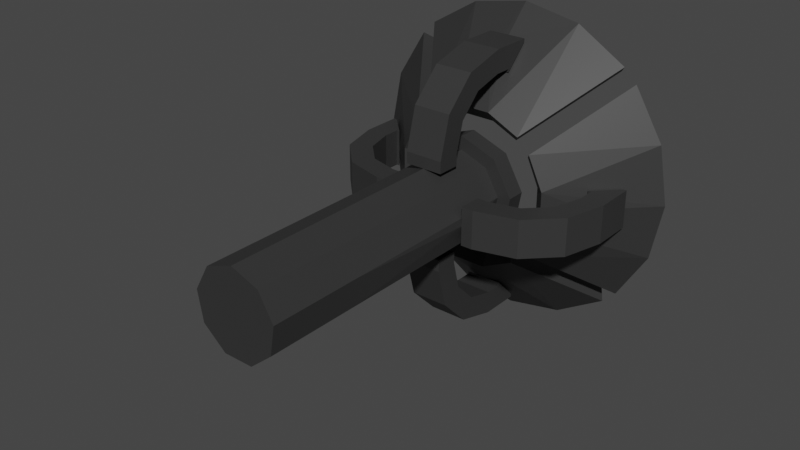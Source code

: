 # Source: Weapon-Healing-Barrel.blend  (saved by Blender 2.81.16; exported with 4.5.12 LTS)
import bpy
from mathutils import Matrix  # noqa: F401  (used for matrix-valued properties, if any)

bpy.ops.wm.read_factory_settings(use_empty=True)
scene = bpy.context.scene
scene.name = 'Scene'

# ---- collections
col_collection = bpy.data.collections.new('Collection'); scene.collection.children.link(col_collection)

# ---- materials (node trees are filled in below, after node groups)
mat_barrel = bpy.data.materials.new('Barrel')
mat_barrel.use_transparent_shadow = False
mat_material = bpy.data.materials.new('Material')
mat_material.use_transparent_shadow = False

# ---- material node trees
mat_barrel.use_nodes = True; mat_barrel.node_tree.nodes.clear()
_N = mat_barrel.node_tree.nodes; _L = mat_barrel.node_tree.links
n0 = _N.new('ShaderNodeOutputMaterial'); n0.name = 'Material Output'; n0.location = (300, 300)
n1 = _N.new('ShaderNodeBsdfPrincipled'); n1.name = 'Principled BSDF'; n1.location = (10, 300)
n1.distribution = 'GGX'
n1.subsurface_method = 'BURLEY'
n1.inputs[0].default_value = (0.0331, 0.0331, 0.0331, 1.0)
n1.inputs[3].default_value = 1.45
n1.inputs[27].default_value = (0.0, 0.0, 0.0, 1.0)
n1.inputs[28].default_value = 1.0
_L.new(n1.outputs[0], n0.inputs[0])
n0.is_active_output = True
mat_material.use_nodes = True; mat_material.node_tree.nodes.clear()
_N = mat_material.node_tree.nodes; _L = mat_material.node_tree.links
n0 = _N.new('ShaderNodeOutputMaterial'); n0.name = 'Material Output'; n0.location = (300, 300)
n1 = _N.new('ShaderNodeBsdfPrincipled'); n1.name = 'Principled BSDF'; n1.location = (10, 300)
n1.distribution = 'GGX'
n1.subsurface_method = 'BURLEY'
n1.inputs[0].default_value = (0.002428, 0.1022, 0.008023, 1.0)
n1.inputs[3].default_value = 1.45
n1.inputs[27].default_value = (0.0, 0.0, 0.0, 1.0)
n1.inputs[28].default_value = 1.0
_L.new(n1.outputs[0], n0.inputs[0])
n0.is_active_output = True

# ---- world
world_world = bpy.data.worlds.new('World'); scene.world = world_world
world_world.use_nodes = True; world_world.node_tree.nodes.clear()
_N = world_world.node_tree.nodes; _L = world_world.node_tree.links
n0 = _N.new('ShaderNodeOutputWorld'); n0.name = 'World Output'; n0.location = (300, 300)
n1 = _N.new('ShaderNodeBackground'); n1.name = 'Background'; n1.location = (10, 300)
n1.inputs[0].default_value = (0.05088, 0.05088, 0.05088, 1.0)
_L.new(n1.outputs[0], n0.inputs[0])
n0.is_active_output = True
world_world.color = (0.05088, 0.05088, 0.05088)
world_world.use_sun_shadow = False
world_world.sun_shadow_jitter_overblur = 0.0

# ---- meshes
me_weapon_healing_barrel = bpy.data.meshes.new('Weapon-Healing-Barrel')
me_weapon_healing_barrel.from_pydata([(1.163, -4.371e-08, 3.458), (1.407, -4.371e-08, 3.702), (1.163, 0.2, 3.458), (1.407, 0.2, 3.702), (0.4559, -4.371e-08, 2.659), (0.4559, -4.371e-08, 2.415), (0.4559, -0.2, 2.659), (0.4559, -0.2, 2.415), (1.197, 0.2, 3.458), (1.441, 0.2, 3.278), (1.197, 0.2, 3.278), (1.326, 0.2, 2.847), (1.114, 0.2, 2.969), (1.01, 0.2, 2.531), (0.8876, 0.2, 2.742), (0.5779, 0.2, 2.415), (0.5779, 0.2, 2.659), (0.4559, 0.2, 2.659), (0.4559, 0.2, 2.415), (1.441, 0.2, 3.702), (1.407, -0.2, 3.702), (1.441, -0.2, 3.702), (1.441, -0.2, 3.278), (1.326, -0.2, 2.847), (1.01, -0.2, 2.531), (0.5779, -0.2, 2.415), (0.5779, -0.2, 2.659), (0.8876, -0.2, 2.742), (1.114, -0.2, 2.969), (1.197, -0.2, 3.278), (1.197, -0.2, 3.458), (1.163, -0.2, 3.458), (0.0, -1.163, 3.458), (0.0, -1.407, 3.702), (0.2, -1.163, 3.458), (0.2, -1.407, 3.702), (0.0, -0.4559, 2.659), (0.0, -0.4559, 2.415), (-0.2, -0.4559, 2.659), (-0.2, -0.4559, 2.415), (0.2, -1.197, 3.458), (0.2, -1.441, 3.278), (0.2, -1.197, 3.278), (0.2, -1.326, 2.847), (0.2, -1.114, 2.969), (0.2, -1.01, 2.531), (0.2, -0.8876, 2.742), (0.2, -0.5779, 2.415), (0.2, -0.5779, 2.659), (0.2, -0.4559, 2.659), (0.2, -0.4559, 2.415), (0.2, -1.441, 3.702), (-0.2, -1.407, 3.702), (-0.2, -1.441, 3.702), (-0.2, -1.441, 3.278), (-0.2, -1.326, 2.847), (-0.2, -1.01, 2.531), (-0.2, -0.5779, 2.415), (-0.2, -0.5779, 2.659), (-0.2, -0.8876, 2.742), (-0.2, -1.114, 2.969), (-0.2, -1.197, 3.278), (-0.2, -1.197, 3.458), (-0.2, -1.163, 3.458), (-1.163, -4.371e-08, 3.458), (-1.407, -4.371e-08, 3.702), (-1.163, -0.2, 3.458), (-1.407, -0.2, 3.702), (-0.4559, -4.371e-08, 2.659), (-0.4559, -4.371e-08, 2.415), (-0.4559, 0.2, 2.659), (-0.4559, 0.2, 2.415), (-1.197, -0.2, 3.458), (-1.441, -0.2, 3.278), (-1.197, -0.2, 3.278), (-1.326, -0.2, 2.847), (-1.114, -0.2, 2.969), (-1.01, -0.2, 2.531), (-0.8876, -0.2, 2.742), (-0.5779, -0.2, 2.415), (-0.5779, -0.2, 2.659), (-0.4559, -0.2, 2.659), (-0.4559, -0.2, 2.415), (-1.441, -0.2, 3.702), (-1.407, 0.2, 3.702), (-1.441, 0.2, 3.702), (-1.441, 0.2, 3.278), (-1.326, 0.2, 2.847), (-1.01, 0.2, 2.531), (-0.5779, 0.2, 2.415), (-0.5779, 0.2, 2.659), (-0.8876, 0.2, 2.742), (-1.114, 0.2, 2.969), (-1.197, 0.2, 3.278), (-1.197, 0.2, 3.458), (-1.163, 0.2, 3.458), (0.0, 0.4559, 2.659), (0.0, 0.4559, 2.415), (0.2, 0.4559, 2.659), (0.2, 0.4559, 2.415), (0.0, 1.163, 3.458), (0.0, 1.407, 3.702), (-0.2, 1.163, 3.458), (-0.2, 1.407, 3.702), (-0.2, 1.197, 3.458), (-0.2, 1.441, 3.278), (-0.2, 1.197, 3.278), (-0.2, 1.326, 2.847), (-0.2, 1.114, 2.969), (-0.2, 1.01, 2.531), (-0.2, 0.8876, 2.742), (-0.2, 0.5779, 2.415), (-0.2, 0.5779, 2.659), (-0.2, 0.4559, 2.659), (-0.2, 0.4559, 2.415), (-0.2, 1.441, 3.702), (0.2, 1.407, 3.702), (0.2, 1.441, 3.702), (0.2, 1.441, 3.278), (0.2, 1.326, 2.847), (0.2, 1.01, 2.531), (0.2, 0.5779, 2.415), (0.2, 0.5779, 2.659), (0.2, 0.8876, 2.742), (0.2, 1.114, 2.969), (0.2, 1.197, 3.278), (0.2, 1.197, 3.458), (0.2, 1.163, 3.458), (-0.4327, 0.5742, 3.298), (-0.6761, 0.8175, 3.639), (-0.5336, 0.675, 3.156), (-0.7834, 0.9249, 3.508), (-1.035, 1.177, 4.146), (-1.136, 1.277, 4.005), (1.136, 1.277, 4.005), (1.035, 1.177, 4.146), (0.7834, 0.9249, 3.508), (0.6761, 0.8175, 3.639), (0.5336, 0.675, 3.156), (0.4327, 0.5742, 3.298), (-0.6075, 1.597, 4.005), (-0.3734, 1.522, 4.146), (0.0, 1.709, 4.005), (0.3734, 1.522, 4.146), (0.6075, 1.597, 4.005), (-0.1903, 0.8391, 3.156), (0.1903, 0.8391, 3.156), (-0.1536, 0.7024, 3.298), (0.1536, 0.7024, 3.298), (0.4596, 0.3857, 3.0), (0.6, -4.371e-08, 3.0), (0.4559, -4.371e-08, 3.0), (0.4596, -0.3857, 3.0), (0.3492, -0.293, 3.0), (0.1042, -0.5909, 3.0), (0.07917, -0.449, 3.0), (-0.228, -0.3948, 3.0), (-0.3, -0.5196, 3.0), (-0.4284, -0.1559, 3.0), (-0.5638, -0.2052, 3.0), (-0.4284, 0.1559, 3.0), (-0.5638, 0.2052, 3.0), (-0.3, 0.5196, 3.0), (-0.228, 0.3948, 3.0), (0.1042, 0.5909, 3.0), (0.07917, 0.449, 3.0), (0.3492, 0.293, 3.0), (0.4596, -0.3857, 3.2), (0.6, -4.371e-08, 3.2), (0.4596, 0.3857, 3.2), (0.1042, 0.5909, 3.2), (-0.3, 0.5196, 3.2), (-0.5638, 0.2052, 3.2), (-0.5638, -0.2052, 3.2), (-0.3, -0.5196, 3.2), (0.1042, -0.5909, 3.2), (0.3492, -0.293, 1.0), (0.4559, -4.371e-08, 1.0), (-0.228, -0.3948, 1.0), (0.07917, -0.449, 1.0), (0.07917, 0.449, 1.0), (-0.228, 0.3948, 1.0), (-0.4284, -0.1559, 1.0), (-0.4284, 0.1559, 1.0), (0.3492, 0.293, 1.0), (1.277, -1.136, 4.005), (1.177, -1.035, 4.146), (0.9249, -0.7834, 3.508), (0.8175, -0.6761, 3.639), (0.675, -0.5336, 3.156), (0.5742, -0.4327, 3.298), (0.5742, 0.4327, 3.298), (0.8175, 0.6761, 3.639), (0.675, 0.5336, 3.156), (0.9249, 0.7834, 3.508), (1.177, 1.035, 4.146), (1.277, 1.136, 4.005), (1.597, -0.6075, 4.005), (1.522, -0.3734, 4.146), (1.709, -4.371e-08, 4.005), (1.522, 0.3734, 4.146), (1.597, 0.6075, 4.005), (0.8391, -0.1903, 3.156), (0.7024, -0.1536, 3.298), (0.8391, 0.1903, 3.156), (0.7024, 0.1536, 3.298), (-0.675, 0.5336, 3.156), (-0.5742, 0.4327, 3.298), (-0.8391, 0.1903, 3.156), (-0.7024, 0.1536, 3.298), (-0.8391, -0.1903, 3.156), (-0.7024, -0.1536, 3.298), (-0.5742, -0.4327, 3.298), (-0.675, -0.5336, 3.156), (-1.522, 0.3734, 4.146), (-0.8175, 0.6761, 3.639), (-1.177, 1.035, 4.146), (-1.522, -0.3734, 4.146), (-1.177, -1.035, 4.146), (-0.8175, -0.6761, 3.639), (-1.597, -0.6075, 4.005), (-1.709, -4.371e-08, 4.005), (-0.9249, 0.7834, 3.508), (-1.277, 1.136, 4.005), (-1.597, 0.6075, 4.005), (-0.9249, -0.7834, 3.508), (-1.277, -1.136, 4.005), (0.5336, -0.675, 3.156), (0.1903, -0.8391, 3.156), (0.4327, -0.5742, 3.298), (0.1536, -0.7024, 3.298), (-0.1903, -0.8391, 3.156), (-0.1536, -0.7024, 3.298), (-0.4327, -0.5742, 3.298), (-0.5336, -0.675, 3.156), (0.6761, -0.8175, 3.639), (1.035, -1.177, 4.146), (0.3734, -1.522, 4.146), (-0.3734, -1.522, 4.146), (-0.6761, -0.8175, 3.639), (-1.035, -1.177, 4.146), (0.0, -1.709, 4.005), (-0.6075, -1.597, 4.005), (0.7834, -0.9249, 3.508), (1.136, -1.277, 4.005), (0.6075, -1.597, 4.005), (-1.136, -1.277, 4.005), (-0.7834, -0.9249, 3.508), (0.3492, -0.293, 1.0), (0.4559, -4.371e-08, 1.0), (-0.228, -0.3948, 1.0), (0.07917, -0.449, 1.0), (0.07917, 0.449, 1.0), (-0.228, 0.3948, 1.0), (-0.4284, -0.1559, 1.0), (-0.4284, 0.1559, 1.0), (0.3492, 0.293, 1.0), (0.3492, -0.293, 0.0), (0.4559, -4.371e-08, 0.0), (-0.228, -0.3948, 0.0), (0.07917, -0.449, 0.0), (0.07917, 0.449, 0.0), (-0.228, 0.3948, 0.0), (-0.4284, -0.1559, 0.0), (-0.4284, 0.1559, 0.0), (0.3492, 0.293, 0.0)], [], [(0, 1, 2), (2, 1, 3), (4, 5, 6), (6, 5, 7), (2, 3, 8), (8, 3, 9), (8, 9, 10), (10, 9, 11), (10, 11, 12), (12, 11, 13), (12, 13, 14), (14, 13, 15), (14, 15, 16), (16, 15, 17), (17, 15, 18), (3, 19, 9), (20, 21, 1), (1, 21, 19), (1, 19, 3), (21, 22, 19), (19, 22, 9), (22, 23, 9), (9, 23, 11), (11, 23, 24), (11, 24, 13), (13, 24, 15), (15, 24, 25), (18, 15, 5), (5, 15, 25), (5, 25, 7), (5, 4, 18), (18, 4, 17), (17, 4, 16), (16, 4, 26), (26, 4, 6), (16, 26, 14), (14, 26, 27), (14, 27, 28), (14, 28, 12), (12, 28, 29), (12, 29, 10), (29, 30, 10), (10, 30, 8), (2, 8, 0), (0, 8, 30), (0, 30, 31), (1, 0, 20), (20, 0, 31), (31, 30, 20), (20, 30, 22), (20, 22, 21), (30, 29, 22), (22, 29, 23), (23, 29, 28), (23, 28, 24), (24, 28, 27), (24, 27, 25), (25, 27, 26), (25, 26, 7), (7, 26, 6), (32, 33, 34), (34, 33, 35), (36, 37, 38), (38, 37, 39), (34, 35, 40), (40, 35, 41), (40, 41, 42), (42, 41, 43), (42, 43, 44), (44, 43, 45), (44, 45, 46), (46, 45, 47), (46, 47, 48), (48, 47, 49), (49, 47, 50), (35, 51, 41), (52, 53, 33), (33, 53, 51), (33, 51, 35), (53, 54, 51), (51, 54, 41), (54, 55, 41), (41, 55, 43), (43, 55, 56), (43, 56, 45), (45, 56, 47), (47, 56, 57), (50, 47, 37), (37, 47, 57), (37, 57, 39), (37, 36, 50), (50, 36, 49), (49, 36, 48), (48, 36, 58), (58, 36, 38), (48, 58, 46), (46, 58, 59), (46, 59, 60), (46, 60, 44), (44, 60, 61), (44, 61, 42), (61, 62, 42), (42, 62, 40), (34, 40, 32), (32, 40, 62), (32, 62, 63), (33, 32, 52), (52, 32, 63), (63, 62, 52), (52, 62, 54), (52, 54, 53), (62, 61, 54), (54, 61, 55), (55, 61, 60), (55, 60, 56), (56, 60, 59), (56, 59, 57), (57, 59, 58), (57, 58, 39), (39, 58, 38), (64, 65, 66), (66, 65, 67), (68, 69, 70), (70, 69, 71), (66, 67, 72), (72, 67, 73), (72, 73, 74), (74, 73, 75), (74, 75, 76), (76, 75, 77), (76, 77, 78), (78, 77, 79), (78, 79, 80), (80, 79, 81), (81, 79, 82), (67, 83, 73), (84, 85, 65), (65, 85, 83), (65, 83, 67), (85, 86, 83), (83, 86, 73), (86, 87, 73), (73, 87, 75), (75, 87, 88), (75, 88, 77), (77, 88, 79), (79, 88, 89), (82, 79, 69), (69, 79, 89), (69, 89, 71), (69, 68, 82), (82, 68, 81), (81, 68, 80), (80, 68, 90), (90, 68, 70), (80, 90, 78), (78, 90, 91), (78, 91, 92), (78, 92, 76), (76, 92, 93), (76, 93, 74), (93, 94, 74), (74, 94, 72), (66, 72, 64), (64, 72, 94), (64, 94, 95), (65, 64, 84), (84, 64, 95), (95, 94, 84), (84, 94, 86), (84, 86, 85), (94, 93, 86), (86, 93, 87), (87, 93, 92), (87, 92, 88), (88, 92, 91), (88, 91, 89), (89, 91, 90), (89, 90, 71), (71, 90, 70), (96, 97, 98), (98, 97, 99), (100, 101, 102), (102, 101, 103), (102, 103, 104), (104, 103, 105), (104, 105, 106), (106, 105, 107), (106, 107, 108), (108, 107, 109), (108, 109, 110), (110, 109, 111), (110, 111, 112), (112, 111, 113), (113, 111, 114), (103, 115, 105), (116, 117, 101), (101, 117, 115), (101, 115, 103), (117, 118, 115), (115, 118, 105), (118, 119, 105), (105, 119, 107), (107, 119, 120), (107, 120, 109), (109, 120, 111), (111, 120, 121), (114, 111, 97), (97, 111, 121), (97, 121, 99), (97, 96, 114), (114, 96, 113), (113, 96, 112), (112, 96, 122), (122, 96, 98), (112, 122, 110), (110, 122, 123), (110, 123, 124), (110, 124, 108), (108, 124, 125), (108, 125, 106), (125, 126, 106), (106, 126, 104), (102, 104, 100), (100, 104, 126), (100, 126, 127), (101, 100, 116), (116, 100, 127), (127, 126, 116), (116, 126, 118), (116, 118, 117), (126, 125, 118), (118, 125, 119), (119, 125, 124), (119, 124, 120), (120, 124, 123), (120, 123, 121), (121, 123, 122), (121, 122, 99), (99, 122, 98), (128, 129, 130), (130, 129, 131), (131, 129, 132), (131, 132, 133), (134, 135, 136), (136, 135, 137), (136, 137, 138), (138, 137, 139), (133, 132, 140), (140, 132, 141), (140, 141, 142), (142, 141, 143), (142, 143, 144), (144, 143, 135), (144, 135, 134), (100, 145, 101), (101, 145, 140), (101, 140, 142), (145, 100, 146), (146, 100, 101), (146, 101, 142), (131, 133, 130), (130, 133, 140), (130, 140, 145), (142, 144, 146), (146, 144, 138), (138, 144, 134), (138, 134, 136), (129, 128, 132), (132, 128, 141), (141, 128, 147), (141, 147, 148), (141, 148, 143), (143, 148, 139), (143, 139, 137), (137, 135, 143), (130, 145, 128), (128, 145, 147), (147, 145, 146), (147, 146, 148), (148, 146, 139), (139, 146, 138), (149, 150, 151), (151, 150, 152), (151, 152, 153), (153, 152, 154), (153, 154, 155), (155, 154, 156), (156, 154, 157), (156, 157, 158), (158, 157, 159), (158, 159, 160), (160, 159, 161), (160, 161, 162), (160, 162, 163), (163, 162, 164), (163, 164, 165), (165, 164, 166), (166, 164, 149), (166, 149, 151), (167, 150, 168), (168, 150, 149), (168, 149, 169), (169, 149, 164), (169, 164, 170), (170, 164, 162), (170, 162, 171), (171, 162, 161), (171, 161, 172), (172, 161, 159), (172, 159, 173), (173, 159, 157), (173, 157, 174), (174, 157, 154), (174, 154, 175), (175, 154, 152), (175, 152, 167), (167, 152, 150), (168, 169, 167), (167, 169, 175), (175, 169, 170), (175, 170, 174), (174, 170, 171), (174, 171, 173), (173, 171, 172), (4, 153, 5), (5, 153, 176), (5, 176, 177), (5, 166, 4), (4, 166, 151), (4, 151, 153), (36, 156, 37), (37, 156, 178), (37, 178, 179), (156, 36, 155), (155, 36, 37), (155, 37, 179), (96, 165, 97), (97, 165, 180), (97, 180, 181), (165, 96, 163), (163, 96, 97), (163, 97, 181), (153, 155, 176), (176, 155, 179), (156, 158, 178), (178, 158, 182), (182, 158, 69), (182, 69, 183), (158, 160, 69), (69, 160, 183), (160, 163, 183), (183, 163, 181), (165, 166, 180), (180, 166, 184), (184, 166, 5), (184, 5, 177), (180, 184, 256, 252), (182, 183, 255, 254), (184, 177, 249, 256), (178, 182, 254, 250), (181, 180, 252, 253), (177, 176, 248, 249), (183, 181, 253, 255), (185, 186, 187), (187, 186, 188), (187, 188, 189), (189, 188, 190), (191, 192, 193), (193, 192, 194), (194, 192, 195), (194, 195, 196), (185, 197, 186), (186, 197, 198), (198, 197, 199), (198, 199, 200), (200, 199, 201), (200, 201, 195), (195, 201, 196), (189, 190, 202), (202, 190, 203), (202, 203, 204), (204, 203, 205), (204, 205, 191), (191, 193, 204), (203, 190, 198), (198, 190, 188), (198, 188, 186), (198, 200, 203), (203, 200, 205), (205, 200, 191), (191, 200, 195), (191, 195, 192), (0, 204, 1), (1, 204, 201), (1, 201, 199), (204, 0, 202), (202, 0, 1), (202, 1, 199), (187, 189, 185), (185, 189, 197), (197, 189, 202), (197, 202, 199), (204, 193, 201), (201, 193, 194), (201, 194, 196), (206, 207, 208), (208, 207, 209), (208, 209, 210), (210, 209, 211), (210, 211, 212), (212, 213, 210), (209, 207, 214), (214, 207, 215), (214, 215, 216), (214, 217, 209), (209, 217, 211), (211, 217, 212), (212, 217, 218), (212, 218, 219), (64, 210, 65), (65, 210, 220), (65, 220, 221), (210, 64, 208), (208, 64, 65), (208, 65, 221), (222, 206, 223), (223, 206, 224), (224, 206, 208), (224, 208, 221), (210, 213, 220), (220, 213, 225), (220, 225, 226), (223, 224, 216), (216, 224, 214), (214, 224, 221), (214, 221, 217), (217, 221, 220), (217, 220, 218), (218, 220, 226), (212, 219, 213), (213, 219, 225), (225, 219, 218), (225, 218, 226), (223, 216, 222), (222, 216, 215), (222, 215, 206), (206, 215, 207), (227, 228, 229), (229, 228, 230), (230, 228, 231), (230, 231, 232), (232, 231, 233), (233, 231, 234), (235, 229, 236), (236, 229, 237), (237, 229, 230), (237, 230, 232), (237, 232, 238), (238, 232, 233), (238, 233, 239), (239, 240, 238), (32, 33, 241), (241, 32, 228), (228, 32, 231), (231, 32, 241), (231, 241, 242), (243, 244, 227), (227, 244, 245), (227, 245, 228), (228, 245, 241), (231, 242, 234), (234, 242, 246), (234, 246, 247), (244, 236, 245), (245, 236, 237), (245, 237, 241), (241, 237, 238), (241, 238, 242), (242, 238, 240), (242, 240, 246), (246, 240, 247), (247, 240, 239), (247, 239, 234), (234, 239, 233), (229, 235, 227), (227, 235, 243), (243, 235, 236), (243, 236, 244), (256, 249, 258, 265), (251, 250, 259, 260), (250, 254, 263, 259), (252, 256, 265, 261), (249, 248, 257, 258), (248, 251, 260, 257), (255, 253, 262, 264), (179, 178, 250, 251), (176, 179, 251, 248), (258, 257, 265), (265, 257, 260), (265, 260, 261), (261, 260, 259), (261, 259, 262), (262, 259, 263), (262, 263, 264), (254, 255, 264, 263), (253, 252, 261, 262)])
me_weapon_healing_barrel.polygons.foreach_set('material_index', [0, 0, 0, 0, 0, 0, 0, 0, 0, 0, 0, 0, 0, 0, 0, 0, 0, 0, 0, 0, 0, 0, 0, 0, 0, 0, 0, 0, 0, 0, 0, 0, 0, 0, 0, 0, 0, 0, 0, 0, 0, 0, 0, 0, 0, 0, 0, 0, 0, 0, 0, 0, 0, 0, 0, 0, 0, 0, 0, 0, 0, 0, 0, 0, 0, 0, 0, 0, 0, 0, 0, 0, 0, 0, 0, 0, 0, 0, 0, 0, 0, 0, 0, 0, 0, 0, 0, 0, 0, 0, 0, 0, 0, 0, 0, 0, 0, 0, 0, 0, 0, 0, 0, 0, 0, 0, 0, 0, 0, 0, 0, 0, 0, 0, 0, 0, 0, 0, 0, 0, 0, 0, 0, 0, 0, 0, 0, 0, 0, 0, 0, 0, 0, 0, 0, 0, 0, 0, 0, 0, 0, 0, 0, 0, 0, 0, 0, 0, 0, 0, 0, 0, 0, 0, 0, 0, 0, 0, 0, 0, 0, 0, 0, 0, 0, 0, 0, 0, 0, 0, 0, 0, 0, 0, 0, 0, 0, 0, 0, 0, 0, 0, 0, 0, 0, 0, 0, 0, 0, 0, 0, 0, 0, 0, 0, 0, 0, 0, 0, 0, 0, 0, 0, 0, 0, 0, 0, 0, 0, 0, 0, 0, 0, 0, 0, 0, 0, 0, 0, 0, 0, 0, 0, 0, 0, 0, 0, 0, 0, 0, 0, 0, 0, 0, 0, 0, 0, 0, 0, 0, 0, 0, 0, 0, 0, 0, 0, 0, 0, 0, 0, 0, 0, 0, 0, 0, 0, 0, 0, 0, 0, 0, 0, 0, 0, 0, 0, 0, 0, 1, 1, 1, 1, 1, 1, 1, 0, 0, 0, 0, 0, 0, 0, 0, 0, 0, 0, 0, 0, 0, 0, 0, 0, 0, 0, 0, 0, 0, 0, 0, 0, 0, 0, 0, 0, 0, 0, 0, 0, 0, 0, 0, 0, 0, 0, 0, 0, 0, 1, 1, 1, 1, 1, 1, 1, 0, 0, 0, 0, 0, 0, 0, 0, 0, 0, 0, 0, 0, 0, 0, 0, 0, 0, 0, 0, 0, 0, 0, 0, 0, 0, 0, 0, 0, 0, 0, 0, 0, 0, 0, 0, 0, 0, 0, 0, 0, 0, 0, 0, 0, 0, 0, 0, 0, 0, 0, 0, 0, 0, 0, 0, 0, 0, 0, 0, 1, 1, 1, 1, 1, 1, 1, 0, 0, 0, 0, 0, 0, 0, 0, 0, 0, 0, 0, 0, 0, 0, 0, 0, 0, 0, 0, 1, 1, 1, 1, 1, 1, 1, 0, 0, 0, 0, 0, 0, 0, 0, 0, 0, 0, 0, 0, 0, 0, 0, 0, 0, 0, 0, 0, 0, 0, 0, 0, 0, 0, 0, 0, 0, 0, 0, 0, 0, 0, 0, 1, 1, 1, 1, 1, 1, 1, 0, 0, 0, 0, 0, 0, 0, 0, 0, 0, 0, 0, 0, 0, 0, 0, 0, 0, 0, 0, 0, 0, 0, 0, 0, 0, 0, 0, 0, 0, 0, 0, 0, 0, 0, 0, 0, 0, 0, 0, 0, 0, 0, 0, 0])
me_weapon_healing_barrel.materials.append(mat_barrel)
me_weapon_healing_barrel.materials.append(mat_material)
me_weapon_healing_barrel.use_remesh_fix_poles = True
me_weapon_healing_barrel.use_remesh_preserve_attributes = False
me_weapon_healing_barrel.use_mirror_vertex_groups = False
me_weapon_healing_barrel.update()

# ---- objects
ob_weapon_healing_barrel = bpy.data.objects.new('Weapon-Healing-Barrel', me_weapon_healing_barrel)

# ---- transforms, parenting, visibility, modifiers, constraints
ob_weapon_healing_barrel.location = (0.0, 0.0, 0.0)
ob_weapon_healing_barrel.rotation_euler = (-1.571, -1.571, 0.0)
ob_weapon_healing_barrel.lineart.crease_threshold = 0.0

# ---- collection membership
col_collection.objects.link(ob_weapon_healing_barrel)

# ---- scene / render settings (as saved in the file)
scene.frame_start = 1; scene.frame_end = 250; scene.frame_set(1)
scene.render.engine = 'BLENDER_EEVEE_NEXT'
scene.cycles.use_denoising = False
scene.cycles.samples = 128
scene.cycles.sampling_pattern = 'TABULATED_SOBOL'
scene.cycles.use_adaptive_sampling = False
scene.cycles.use_light_tree = False
scene.view_settings.view_transform = 'Filmic'
bpy.context.view_layer.update()

# ---- added for rendering (the .blend has no active camera and no usable light): camera, sun
cam_auto = bpy.data.cameras.new('AutoCamera')
cam_auto.lens = 50.0
cam_auto.sensor_width = 36.0
cam_auto.clip_end = 1000.0
ob_auto_camera = bpy.data.objects.new('AutoCamera', cam_auto)
scene.collection.objects.link(ob_auto_camera)
ob_auto_camera.location = (5.89202, -4.99735, 4.71361)
ob_auto_camera.rotation_euler = (1.09748, -7.21219e-08, 0.694738)
scene.camera = ob_auto_camera
light_auto_sun = bpy.data.lights.new('AutoSun', 'SUN')
light_auto_sun.energy = 3.0
light_auto_sun.angle = 0.0523599
ob_auto_sun = bpy.data.objects.new('AutoSun', light_auto_sun)
scene.collection.objects.link(ob_auto_sun)
ob_auto_sun.rotation_euler = (0.872665, 0.174533, 0.523599)
bpy.context.view_layer.update()

